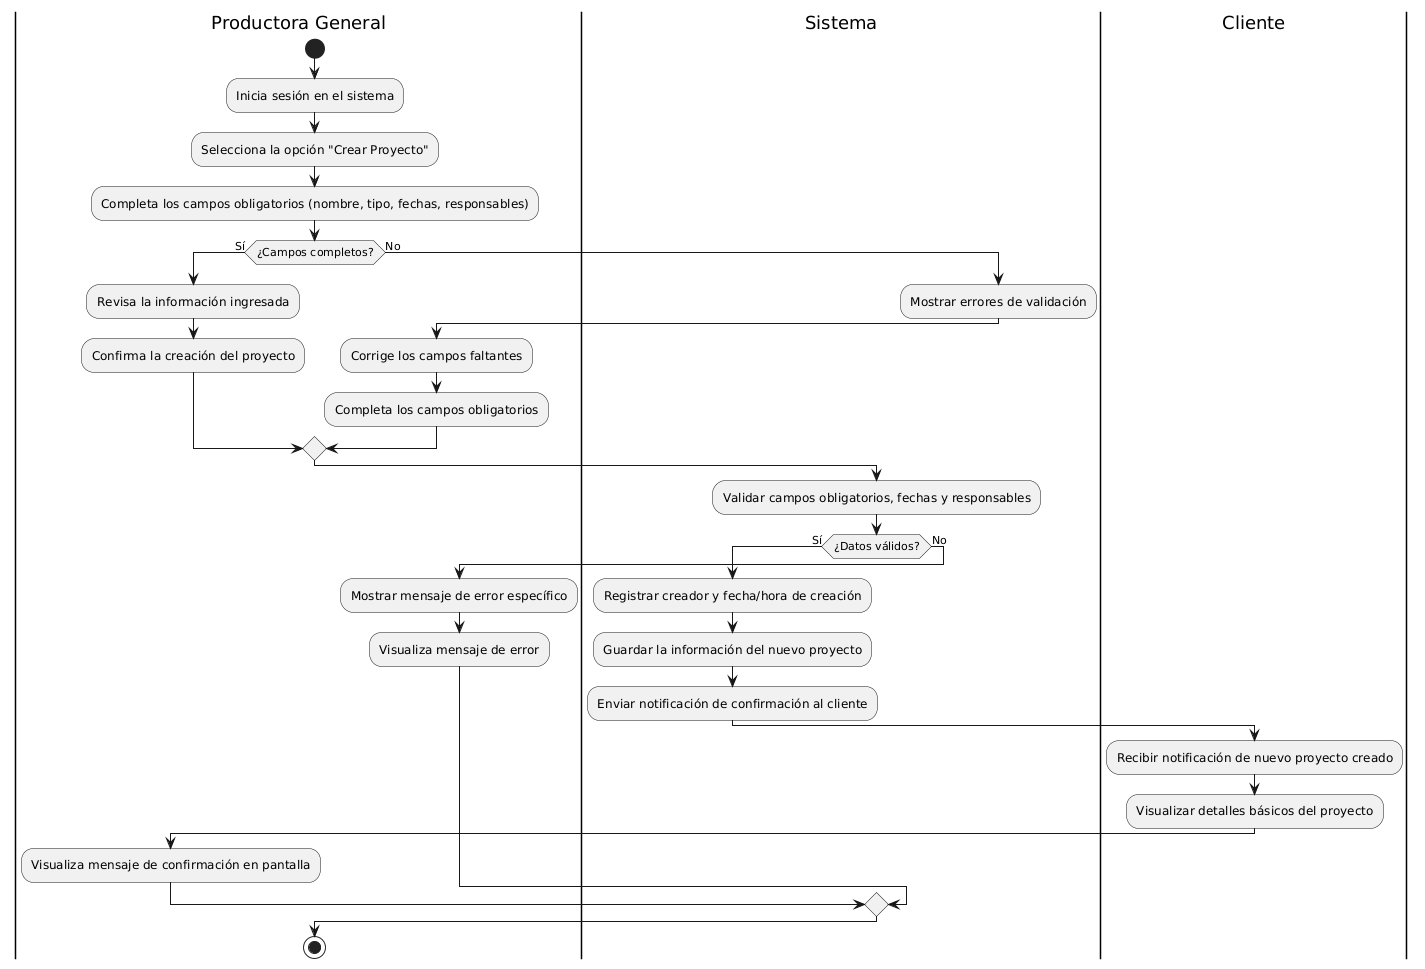

The diagram above was rendered by PlantUML. Its source (embedded in the PNG):
@startuml
|Productora General|
start
:Inicia sesión en el sistema;
:Selecciona la opción "Crear Proyecto";
:Completa los campos obligatorios (nombre, tipo, fechas, responsables);
if (¿Campos completos?) then (Sí)
  :Revisa la información ingresada;
  :Confirma la creación del proyecto;
else (No)
  |Sistema|
  :Mostrar errores de validación;
  |Productora General|
  :Corrige los campos faltantes;
  :Completa los campos obligatorios;
endif

|Sistema|
:Validar campos obligatorios, fechas y responsables;
if (¿Datos válidos?) then (Sí)
  :Registrar creador y fecha/hora de creación;
  :Guardar la información del nuevo proyecto;
  :Enviar notificación de confirmación al cliente;
  |Cliente|
  :Recibir notificación de nuevo proyecto creado;
  :Visualizar detalles básicos del proyecto;
  |Productora General|
  :Visualiza mensaje de confirmación en pantalla;
else (No)
  :Mostrar mensaje de error específico;
  |Productora General|
  :Visualiza mensaje de error;
endif

stop
@enduml